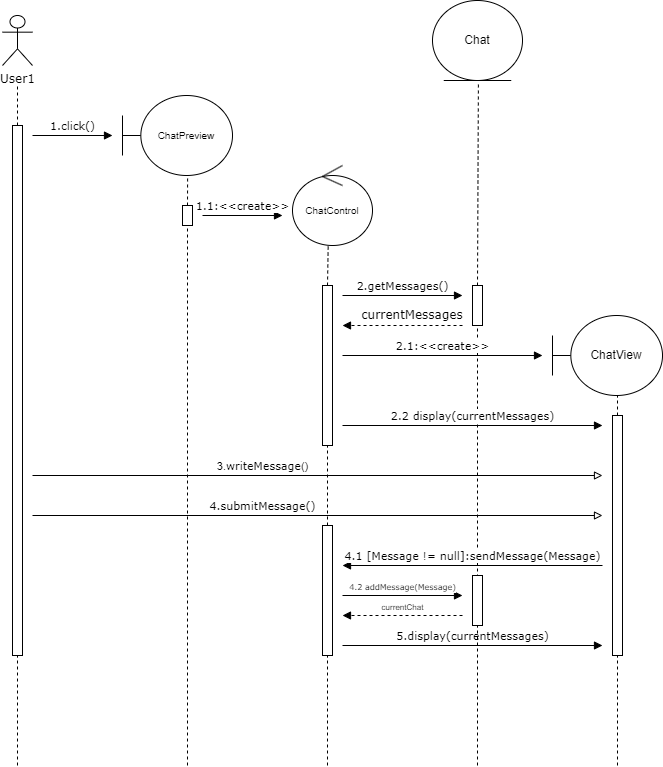

The diagram above was exported from draw.io. Its source (the exported page's mxGraphModel, read from the mxfile embedded in the PNG):
<mxGraphModel dx="1185" dy="657" grid="1" gridSize="10" guides="1" tooltips="1" connect="1" arrows="1" fold="1" page="1" pageScale="1" pageWidth="850" pageHeight="1100" math="0" shadow="0">
  <root>
    <mxCell id="0" />
    <mxCell id="1" parent="0" />
    <mxCell id="lUkT9VOEVtkWLfnZ2vva-1" value="&lt;font face=&quot;Verdana&quot;&gt;User1&lt;/font&gt;" style="shape=umlActor;verticalLabelPosition=bottom;verticalAlign=top;html=1;outlineConnect=0;" parent="1" vertex="1">
      <mxGeometry x="40" y="90" width="30" height="50" as="geometry" />
    </mxCell>
    <mxCell id="lUkT9VOEVtkWLfnZ2vva-3" value="&lt;font style=&quot;font-size: 10px;&quot;&gt;ChatPreview&lt;/font&gt;" style="shape=umlBoundary;whiteSpace=wrap;html=1;" parent="1" vertex="1">
      <mxGeometry x="160" y="170" width="110" height="80" as="geometry" />
    </mxCell>
    <mxCell id="lUkT9VOEVtkWLfnZ2vva-5" value="" style="rounded=0;whiteSpace=wrap;html=1;" parent="1" vertex="1">
      <mxGeometry x="50" y="200" width="10" height="530" as="geometry" />
    </mxCell>
    <mxCell id="lUkT9VOEVtkWLfnZ2vva-6" value="" style="rounded=0;whiteSpace=wrap;html=1;" parent="1" vertex="1">
      <mxGeometry x="220" y="280" width="10" height="20" as="geometry" />
    </mxCell>
    <mxCell id="lUkT9VOEVtkWLfnZ2vva-8" value="&lt;font face=&quot;Verdana&quot;&gt;1.1:&amp;lt;&amp;lt;create&amp;gt;&amp;gt;&lt;/font&gt;" style="html=1;verticalAlign=bottom;endArrow=block;curved=0;rounded=0;" parent="1" edge="1">
      <mxGeometry width="80" relative="1" as="geometry">
        <mxPoint x="240" y="290" as="sourcePoint" />
        <mxPoint x="320" y="290" as="targetPoint" />
      </mxGeometry>
    </mxCell>
    <mxCell id="lUkT9VOEVtkWLfnZ2vva-9" value="&lt;font face=&quot;Verdana&quot;&gt;1.click()&lt;/font&gt;" style="html=1;verticalAlign=bottom;endArrow=block;curved=0;rounded=0;" parent="1" edge="1">
      <mxGeometry width="80" relative="1" as="geometry">
        <mxPoint x="70" y="210" as="sourcePoint" />
        <mxPoint x="150" y="210" as="targetPoint" />
        <mxPoint as="offset" />
      </mxGeometry>
    </mxCell>
    <mxCell id="lUkT9VOEVtkWLfnZ2vva-10" value="&lt;font style=&quot;font-size: 10px;&quot;&gt;ChatControl&lt;/font&gt;" style="ellipse;shape=umlControl;whiteSpace=wrap;html=1;" parent="1" vertex="1">
      <mxGeometry x="330" y="240" width="80" height="80" as="geometry" />
    </mxCell>
    <mxCell id="lUkT9VOEVtkWLfnZ2vva-12" value="" style="rounded=0;whiteSpace=wrap;html=1;" parent="1" vertex="1">
      <mxGeometry x="360" y="360" width="10" height="160" as="geometry" />
    </mxCell>
    <mxCell id="lUkT9VOEVtkWLfnZ2vva-13" value="Chat" style="ellipse;shape=umlEntity;whiteSpace=wrap;html=1;" parent="1" vertex="1">
      <mxGeometry x="470" y="75" width="90" height="80" as="geometry" />
    </mxCell>
    <mxCell id="lUkT9VOEVtkWLfnZ2vva-14" value="&lt;font face=&quot;Verdana&quot;&gt;2.getMessages()&lt;/font&gt;" style="html=1;verticalAlign=bottom;endArrow=block;curved=0;rounded=0;" parent="1" edge="1">
      <mxGeometry width="80" relative="1" as="geometry">
        <mxPoint x="380" y="370" as="sourcePoint" />
        <mxPoint x="500" y="370" as="targetPoint" />
        <mxPoint as="offset" />
      </mxGeometry>
    </mxCell>
    <mxCell id="lUkT9VOEVtkWLfnZ2vva-16" value="" style="rounded=0;whiteSpace=wrap;html=1;" parent="1" vertex="1">
      <mxGeometry x="510" y="360" width="10" height="40" as="geometry" />
    </mxCell>
    <mxCell id="lUkT9VOEVtkWLfnZ2vva-17" value="" style="endArrow=none;dashed=1;html=1;rounded=0;entryX=0.51;entryY=1.04;entryDx=0;entryDy=0;entryPerimeter=0;exitX=0.5;exitY=0;exitDx=0;exitDy=0;" parent="1" source="lUkT9VOEVtkWLfnZ2vva-16" target="lUkT9VOEVtkWLfnZ2vva-13" edge="1">
      <mxGeometry width="50" height="50" relative="1" as="geometry">
        <mxPoint x="500" y="300" as="sourcePoint" />
        <mxPoint x="550" y="250" as="targetPoint" />
      </mxGeometry>
    </mxCell>
    <mxCell id="lUkT9VOEVtkWLfnZ2vva-20" value="&lt;font face=&quot;Verdana&quot;&gt;currentMessages&lt;/font&gt;" style="text;html=1;strokeColor=none;fillColor=none;align=center;verticalAlign=middle;whiteSpace=wrap;rounded=0;" parent="1" vertex="1">
      <mxGeometry x="400" y="380" width="100" height="20" as="geometry" />
    </mxCell>
    <mxCell id="lUkT9VOEVtkWLfnZ2vva-21" style="edgeStyle=orthogonalEdgeStyle;rounded=0;orthogonalLoop=1;jettySize=auto;html=1;exitX=0.5;exitY=1;exitDx=0;exitDy=0;" parent="1" source="lUkT9VOEVtkWLfnZ2vva-16" target="lUkT9VOEVtkWLfnZ2vva-16" edge="1">
      <mxGeometry relative="1" as="geometry" />
    </mxCell>
    <mxCell id="lUkT9VOEVtkWLfnZ2vva-22" value="" style="endArrow=none;dashed=1;html=1;rounded=0;entryX=0.5;entryY=1;entryDx=0;entryDy=0;" parent="1" target="lUkT9VOEVtkWLfnZ2vva-16" edge="1">
      <mxGeometry width="50" height="50" relative="1" as="geometry">
        <mxPoint x="515" y="670" as="sourcePoint" />
        <mxPoint x="530" y="450" as="targetPoint" />
      </mxGeometry>
    </mxCell>
    <mxCell id="lUkT9VOEVtkWLfnZ2vva-24" value="" style="html=1;verticalAlign=bottom;labelBackgroundColor=none;endArrow=block;endFill=1;dashed=1;rounded=0;" parent="1" edge="1">
      <mxGeometry width="160" relative="1" as="geometry">
        <mxPoint x="500" y="400" as="sourcePoint" />
        <mxPoint x="380" y="400" as="targetPoint" />
      </mxGeometry>
    </mxCell>
    <mxCell id="lUkT9VOEVtkWLfnZ2vva-25" value="&lt;font face=&quot;Verdana&quot;&gt;2.1:&amp;lt;&amp;lt;create&amp;gt;&amp;gt;&lt;/font&gt;" style="html=1;verticalAlign=bottom;endArrow=block;curved=0;rounded=0;" parent="1" edge="1">
      <mxGeometry width="80" relative="1" as="geometry">
        <mxPoint x="380" y="430" as="sourcePoint" />
        <mxPoint x="580" y="430" as="targetPoint" />
      </mxGeometry>
    </mxCell>
    <mxCell id="lUkT9VOEVtkWLfnZ2vva-26" value="&lt;div&gt;ChatView&lt;/div&gt;" style="shape=umlBoundary;whiteSpace=wrap;html=1;" parent="1" vertex="1">
      <mxGeometry x="590" y="390" width="110" height="80" as="geometry" />
    </mxCell>
    <mxCell id="lUkT9VOEVtkWLfnZ2vva-28" value="" style="rounded=0;whiteSpace=wrap;html=1;" parent="1" vertex="1">
      <mxGeometry x="650" y="490" width="10" height="240" as="geometry" />
    </mxCell>
    <mxCell id="lUkT9VOEVtkWLfnZ2vva-30" value="" style="endArrow=none;dashed=1;html=1;rounded=0;exitX=0.5;exitY=0;exitDx=0;exitDy=0;" parent="1" source="lUkT9VOEVtkWLfnZ2vva-28" edge="1">
      <mxGeometry width="50" height="50" relative="1" as="geometry">
        <mxPoint x="600" y="550" as="sourcePoint" />
        <mxPoint x="655" y="470" as="targetPoint" />
      </mxGeometry>
    </mxCell>
    <mxCell id="lUkT9VOEVtkWLfnZ2vva-33" value="&lt;font face=&quot;Verdana&quot;&gt;2.2 display(currentMessages)&lt;/font&gt;" style="html=1;verticalAlign=bottom;endArrow=block;curved=0;rounded=0;" parent="1" edge="1">
      <mxGeometry x="0.0022" width="80" relative="1" as="geometry">
        <mxPoint x="380" y="500" as="sourcePoint" />
        <mxPoint x="640" y="500" as="targetPoint" />
        <mxPoint as="offset" />
      </mxGeometry>
    </mxCell>
    <mxCell id="lUkT9VOEVtkWLfnZ2vva-37" value="3.&lt;font face=&quot;Verdana&quot;&gt;writeMessage&lt;/font&gt;()" style="html=1;verticalAlign=bottom;endArrow=block;rounded=0;strokeColor=#000000;endFill=0;" parent="1" edge="1">
      <mxGeometry x="-0.193" width="80" relative="1" as="geometry">
        <mxPoint x="70" y="550" as="sourcePoint" />
        <mxPoint x="640" y="550" as="targetPoint" />
        <mxPoint as="offset" />
      </mxGeometry>
    </mxCell>
    <mxCell id="lUkT9VOEVtkWLfnZ2vva-38" value="&lt;font face=&quot;Verdana&quot;&gt;4.submitMessage()&lt;/font&gt;" style="html=1;verticalAlign=bottom;endArrow=block;curved=0;rounded=0;endFill=0;" parent="1" edge="1">
      <mxGeometry x="-0.193" width="80" relative="1" as="geometry">
        <mxPoint x="70" y="590" as="sourcePoint" />
        <mxPoint x="640" y="590" as="targetPoint" />
        <mxPoint as="offset" />
      </mxGeometry>
    </mxCell>
    <mxCell id="lUkT9VOEVtkWLfnZ2vva-39" value="" style="endArrow=none;dashed=1;html=1;rounded=0;exitX=0.5;exitY=0;exitDx=0;exitDy=0;" parent="1" source="lUkT9VOEVtkWLfnZ2vva-5" edge="1">
      <mxGeometry width="50" height="50" relative="1" as="geometry">
        <mxPoint x="30" y="210" as="sourcePoint" />
        <mxPoint x="55" y="160" as="targetPoint" />
      </mxGeometry>
    </mxCell>
    <mxCell id="lUkT9VOEVtkWLfnZ2vva-40" value="" style="endArrow=none;dashed=1;html=1;rounded=0;exitX=0.5;exitY=0;exitDx=0;exitDy=0;entryX=0.592;entryY=1.001;entryDx=0;entryDy=0;entryPerimeter=0;" parent="1" source="lUkT9VOEVtkWLfnZ2vva-6" target="lUkT9VOEVtkWLfnZ2vva-3" edge="1">
      <mxGeometry width="50" height="50" relative="1" as="geometry">
        <mxPoint x="180" y="310" as="sourcePoint" />
        <mxPoint x="230" y="260" as="targetPoint" />
      </mxGeometry>
    </mxCell>
    <mxCell id="lUkT9VOEVtkWLfnZ2vva-41" value="" style="endArrow=none;dashed=1;html=1;rounded=0;entryX=0.5;entryY=1;entryDx=0;entryDy=0;" parent="1" target="lUkT9VOEVtkWLfnZ2vva-6" edge="1">
      <mxGeometry width="50" height="50" relative="1" as="geometry">
        <mxPoint x="225" y="840" as="sourcePoint" />
        <mxPoint x="180" y="680" as="targetPoint" />
      </mxGeometry>
    </mxCell>
    <mxCell id="lUkT9VOEVtkWLfnZ2vva-42" value="" style="endArrow=none;dashed=1;html=1;rounded=0;entryX=0.446;entryY=1.004;entryDx=0;entryDy=0;entryPerimeter=0;exitX=0.5;exitY=0;exitDx=0;exitDy=0;" parent="1" source="lUkT9VOEVtkWLfnZ2vva-12" target="lUkT9VOEVtkWLfnZ2vva-10" edge="1">
      <mxGeometry width="50" height="50" relative="1" as="geometry">
        <mxPoint x="300" y="410" as="sourcePoint" />
        <mxPoint x="350" y="360" as="targetPoint" />
      </mxGeometry>
    </mxCell>
    <mxCell id="lUkT9VOEVtkWLfnZ2vva-43" value="" style="endArrow=none;dashed=1;html=1;rounded=0;entryX=0.5;entryY=1;entryDx=0;entryDy=0;" parent="1" target="lUkT9VOEVtkWLfnZ2vva-12" edge="1">
      <mxGeometry width="50" height="50" relative="1" as="geometry">
        <mxPoint x="365" y="600" as="sourcePoint" />
        <mxPoint x="410" y="640" as="targetPoint" />
      </mxGeometry>
    </mxCell>
    <mxCell id="lUkT9VOEVtkWLfnZ2vva-46" value="" style="rounded=0;whiteSpace=wrap;html=1;" parent="1" vertex="1">
      <mxGeometry x="360" y="600" width="10" height="130" as="geometry" />
    </mxCell>
    <mxCell id="lUkT9VOEVtkWLfnZ2vva-50" value="&lt;font face=&quot;Verdana&quot;&gt;4.1 [Message != null]:sendMessage(Message)&lt;br&gt;&lt;/font&gt;" style="html=1;verticalAlign=bottom;endArrow=block;curved=0;rounded=0;" parent="1" edge="1">
      <mxGeometry x="0.0027" width="80" relative="1" as="geometry">
        <mxPoint x="640" y="640" as="sourcePoint" />
        <mxPoint x="380" y="640" as="targetPoint" />
        <mxPoint as="offset" />
      </mxGeometry>
    </mxCell>
    <mxCell id="lUkT9VOEVtkWLfnZ2vva-51" value="" style="rounded=0;whiteSpace=wrap;html=1;" parent="1" vertex="1">
      <mxGeometry x="510" y="650" width="10" height="50" as="geometry" />
    </mxCell>
    <mxCell id="lUkT9VOEVtkWLfnZ2vva-52" value="&lt;font style=&quot;font-size: 8px;&quot; face=&quot;Verdana&quot;&gt;4.2 addMessage(Message)&lt;br&gt;&lt;/font&gt;" style="html=1;verticalAlign=bottom;endArrow=block;curved=0;rounded=0;" parent="1" edge="1">
      <mxGeometry width="80" relative="1" as="geometry">
        <mxPoint x="380" y="670" as="sourcePoint" />
        <mxPoint x="500" y="670" as="targetPoint" />
        <mxPoint as="offset" />
      </mxGeometry>
    </mxCell>
    <mxCell id="lUkT9VOEVtkWLfnZ2vva-54" value="&lt;font style=&quot;font-size: 8px;&quot;&gt;currentChat&lt;/font&gt;" style="html=1;verticalAlign=bottom;endArrow=block;curved=0;rounded=0;dashed=1;" parent="1" edge="1">
      <mxGeometry width="80" relative="1" as="geometry">
        <mxPoint x="500" y="690" as="sourcePoint" />
        <mxPoint x="380" y="690" as="targetPoint" />
        <mxPoint as="offset" />
      </mxGeometry>
    </mxCell>
    <mxCell id="lUkT9VOEVtkWLfnZ2vva-56" value="&lt;font face=&quot;Verdana&quot;&gt;5.display(currentMessages)&lt;/font&gt;" style="html=1;verticalAlign=bottom;endArrow=block;curved=0;rounded=0;" parent="1" edge="1">
      <mxGeometry width="80" relative="1" as="geometry">
        <mxPoint x="380" y="720" as="sourcePoint" />
        <mxPoint x="640" y="720" as="targetPoint" />
        <mxPoint as="offset" />
      </mxGeometry>
    </mxCell>
    <mxCell id="lUkT9VOEVtkWLfnZ2vva-57" value="" style="endArrow=none;dashed=1;html=1;rounded=0;entryX=0.5;entryY=1;entryDx=0;entryDy=0;" parent="1" target="lUkT9VOEVtkWLfnZ2vva-5" edge="1">
      <mxGeometry width="50" height="50" relative="1" as="geometry">
        <mxPoint x="55" y="840" as="sourcePoint" />
        <mxPoint x="80" y="790" as="targetPoint" />
      </mxGeometry>
    </mxCell>
    <mxCell id="lUkT9VOEVtkWLfnZ2vva-58" value="" style="endArrow=none;dashed=1;html=1;rounded=0;entryX=0.5;entryY=1;entryDx=0;entryDy=0;" parent="1" target="lUkT9VOEVtkWLfnZ2vva-28" edge="1">
      <mxGeometry width="50" height="50" relative="1" as="geometry">
        <mxPoint x="655" y="840" as="sourcePoint" />
        <mxPoint x="670" y="790" as="targetPoint" />
      </mxGeometry>
    </mxCell>
    <mxCell id="lUkT9VOEVtkWLfnZ2vva-59" value="" style="endArrow=none;dashed=1;html=1;rounded=0;entryX=0.5;entryY=1;entryDx=0;entryDy=0;" parent="1" target="lUkT9VOEVtkWLfnZ2vva-46" edge="1">
      <mxGeometry width="50" height="50" relative="1" as="geometry">
        <mxPoint x="365" y="840" as="sourcePoint" />
        <mxPoint x="360" y="840" as="targetPoint" />
      </mxGeometry>
    </mxCell>
    <mxCell id="lUkT9VOEVtkWLfnZ2vva-60" value="" style="endArrow=none;dashed=1;html=1;rounded=0;entryX=0.5;entryY=1;entryDx=0;entryDy=0;" parent="1" target="lUkT9VOEVtkWLfnZ2vva-51" edge="1">
      <mxGeometry width="50" height="50" relative="1" as="geometry">
        <mxPoint x="515" y="840" as="sourcePoint" />
        <mxPoint x="620" y="880" as="targetPoint" />
      </mxGeometry>
    </mxCell>
  </root>
</mxGraphModel>